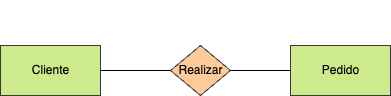

The diagram above was exported from draw.io. Its source (the exported page's mxGraphModel, read from the mxfile embedded in the PNG):
<mxGraphModel dx="1024" dy="802" grid="1" gridSize="10" guides="1" tooltips="1" connect="1" arrows="1" fold="1" page="1" pageScale="1" pageWidth="827" pageHeight="1169" math="0" shadow="0">
  <root>
    <mxCell id="0" />
    <mxCell id="1" parent="0" />
    <mxCell id="2" value="&lt;font color=&quot;#000000&quot;&gt;Cliente&lt;/font&gt;" style="html=1;dashed=0;whitespace=wrap;fillColor=#cdeb8b;strokeColor=#36393d;" parent="1" vertex="1">
      <mxGeometry x="160" y="210" width="100" height="50" as="geometry" />
    </mxCell>
    <mxCell id="5" value="&lt;font color=&quot;#000000&quot;&gt;Pedido&lt;/font&gt;" style="html=1;dashed=0;whitespace=wrap;fillColor=#cdeb8b;strokeColor=#36393d;" parent="1" vertex="1">
      <mxGeometry x="450" y="210" width="100" height="50" as="geometry" />
    </mxCell>
    <mxCell id="7" style="edgeStyle=none;html=1;entryX=0;entryY=0.5;entryDx=0;entryDy=0;fontColor=#FFFFFF;endArrow=none;endFill=0;" parent="1" source="6" target="5" edge="1">
      <mxGeometry relative="1" as="geometry" />
    </mxCell>
    <mxCell id="8" style="edgeStyle=none;html=1;entryX=1;entryY=0.5;entryDx=0;entryDy=0;fontColor=#FFFFFF;endArrow=none;endFill=0;" parent="1" source="6" target="2" edge="1">
      <mxGeometry relative="1" as="geometry" />
    </mxCell>
    <mxCell id="6" value="Realizar" style="shape=rhombus;html=1;dashed=0;whitespace=wrap;perimeter=rhombusPerimeter;fillColor=#ffcc99;strokeColor=#36393d;" parent="1" vertex="1">
      <mxGeometry x="330" y="210" width="60" height="50" as="geometry" />
    </mxCell>
    <mxCell id="9" value="1:N" style="text;html=1;align=center;verticalAlign=middle;resizable=0;points=[];autosize=1;strokeColor=none;fillColor=none;fontColor=#FFFFFF;" parent="1" vertex="1">
      <mxGeometry x="400" y="195" width="40" height="30" as="geometry" />
    </mxCell>
    <mxCell id="10" value="1:1" style="text;html=1;align=center;verticalAlign=middle;resizable=0;points=[];autosize=1;strokeColor=none;fillColor=none;fontColor=#FFFFFF;" parent="1" vertex="1">
      <mxGeometry x="265" y="195" width="40" height="30" as="geometry" />
    </mxCell>
    <mxCell id="11" value="1:N" style="text;html=1;align=center;verticalAlign=middle;resizable=0;points=[];autosize=1;strokeColor=none;fillColor=none;fontColor=#FFFFFF;" parent="1" vertex="1">
      <mxGeometry x="340" y="165" width="40" height="30" as="geometry" />
    </mxCell>
  </root>
</mxGraphModel>